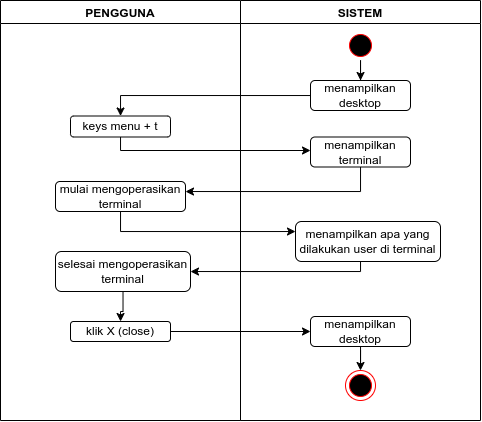

The diagram above was exported from draw.io. Its source (the exported page's mxGraphModel, read from the mxfile embedded in the PNG):
<mxGraphModel dx="599" dy="384" grid="1" gridSize="10" guides="1" tooltips="1" connect="1" arrows="1" fold="1" page="1" pageScale="1" pageWidth="850" pageHeight="1100" math="0" shadow="0">
  <root>
    <mxCell id="0" />
    <mxCell id="1" parent="0" />
    <mxCell id="oO863b74uewanEoobVKa-1" value="PENGGUNA" style="swimlane;" vertex="1" parent="1">
      <mxGeometry x="80" y="40" width="240" height="420" as="geometry" />
    </mxCell>
    <mxCell id="oO863b74uewanEoobVKa-2" value="keys menu + t" style="rounded=1;whiteSpace=wrap;html=1;" vertex="1" parent="oO863b74uewanEoobVKa-1">
      <mxGeometry x="70" y="115.5" width="100" height="21" as="geometry" />
    </mxCell>
    <mxCell id="oO863b74uewanEoobVKa-3" value="mulai mengoperasikan terminal" style="rounded=1;whiteSpace=wrap;html=1;" vertex="1" parent="oO863b74uewanEoobVKa-1">
      <mxGeometry x="55" y="181" width="130" height="30" as="geometry" />
    </mxCell>
    <mxCell id="oO863b74uewanEoobVKa-4" value="selesai mengoperasikan terminal" style="rounded=1;whiteSpace=wrap;html=1;" vertex="1" parent="oO863b74uewanEoobVKa-1">
      <mxGeometry x="55" y="251" width="135" height="40" as="geometry" />
    </mxCell>
    <mxCell id="oO863b74uewanEoobVKa-5" value="klik X (close)" style="rounded=1;whiteSpace=wrap;html=1;" vertex="1" parent="oO863b74uewanEoobVKa-1">
      <mxGeometry x="70" y="321" width="100" height="20" as="geometry" />
    </mxCell>
    <mxCell id="oO863b74uewanEoobVKa-6" value="" style="edgeStyle=orthogonalEdgeStyle;rounded=0;orthogonalLoop=1;jettySize=auto;html=1;" edge="1" parent="oO863b74uewanEoobVKa-1" source="oO863b74uewanEoobVKa-4" target="oO863b74uewanEoobVKa-5">
      <mxGeometry relative="1" as="geometry" />
    </mxCell>
    <mxCell id="oO863b74uewanEoobVKa-7" value="SISTEM" style="swimlane;" vertex="1" parent="1">
      <mxGeometry x="320" y="40" width="240" height="420" as="geometry" />
    </mxCell>
    <mxCell id="oO863b74uewanEoobVKa-8" value="menampilkan terminal" style="rounded=1;whiteSpace=wrap;html=1;" vertex="1" parent="oO863b74uewanEoobVKa-7">
      <mxGeometry x="70" y="136.5" width="100" height="30" as="geometry" />
    </mxCell>
    <mxCell id="oO863b74uewanEoobVKa-9" value="menampilkan apa yang dilakukan user di terminal" style="rounded=1;whiteSpace=wrap;html=1;" vertex="1" parent="oO863b74uewanEoobVKa-7">
      <mxGeometry x="55" y="221" width="145" height="40" as="geometry" />
    </mxCell>
    <mxCell id="oO863b74uewanEoobVKa-10" value="" style="edgeStyle=orthogonalEdgeStyle;rounded=0;orthogonalLoop=1;jettySize=auto;html=1;" edge="1" parent="oO863b74uewanEoobVKa-7" source="oO863b74uewanEoobVKa-11" target="oO863b74uewanEoobVKa-15">
      <mxGeometry relative="1" as="geometry" />
    </mxCell>
    <mxCell id="oO863b74uewanEoobVKa-11" value="menampilkan desktop" style="rounded=1;whiteSpace=wrap;html=1;" vertex="1" parent="oO863b74uewanEoobVKa-7">
      <mxGeometry x="70" y="316" width="100" height="30" as="geometry" />
    </mxCell>
    <mxCell id="oO863b74uewanEoobVKa-12" value="" style="edgeStyle=orthogonalEdgeStyle;rounded=0;orthogonalLoop=1;jettySize=auto;html=1;" edge="1" parent="oO863b74uewanEoobVKa-7" source="oO863b74uewanEoobVKa-13" target="oO863b74uewanEoobVKa-14">
      <mxGeometry relative="1" as="geometry" />
    </mxCell>
    <mxCell id="oO863b74uewanEoobVKa-13" value="" style="ellipse;html=1;shape=startState;fillColor=#000000;strokeColor=#ff0000;" vertex="1" parent="oO863b74uewanEoobVKa-7">
      <mxGeometry x="105" y="30" width="30" height="30" as="geometry" />
    </mxCell>
    <mxCell id="oO863b74uewanEoobVKa-14" value="menampilkan desktop" style="rounded=1;whiteSpace=wrap;html=1;" vertex="1" parent="oO863b74uewanEoobVKa-7">
      <mxGeometry x="70" y="80" width="100" height="30" as="geometry" />
    </mxCell>
    <mxCell id="oO863b74uewanEoobVKa-15" value="" style="ellipse;html=1;shape=endState;fillColor=#000000;strokeColor=#ff0000;" vertex="1" parent="oO863b74uewanEoobVKa-7">
      <mxGeometry x="105" y="370" width="30" height="30" as="geometry" />
    </mxCell>
    <mxCell id="oO863b74uewanEoobVKa-16" value="" style="edgeStyle=orthogonalEdgeStyle;rounded=0;orthogonalLoop=1;jettySize=auto;html=1;" edge="1" parent="1" source="oO863b74uewanEoobVKa-2" target="oO863b74uewanEoobVKa-8">
      <mxGeometry relative="1" as="geometry">
        <Array as="points">
          <mxPoint x="200" y="190" />
        </Array>
      </mxGeometry>
    </mxCell>
    <mxCell id="oO863b74uewanEoobVKa-17" value="" style="edgeStyle=orthogonalEdgeStyle;rounded=0;orthogonalLoop=1;jettySize=auto;html=1;" edge="1" parent="1" source="oO863b74uewanEoobVKa-8" target="oO863b74uewanEoobVKa-3">
      <mxGeometry relative="1" as="geometry">
        <Array as="points">
          <mxPoint x="440" y="231" />
        </Array>
      </mxGeometry>
    </mxCell>
    <mxCell id="oO863b74uewanEoobVKa-18" value="" style="edgeStyle=orthogonalEdgeStyle;rounded=0;orthogonalLoop=1;jettySize=auto;html=1;" edge="1" parent="1" source="oO863b74uewanEoobVKa-3" target="oO863b74uewanEoobVKa-9">
      <mxGeometry relative="1" as="geometry">
        <Array as="points">
          <mxPoint x="200" y="271" />
        </Array>
      </mxGeometry>
    </mxCell>
    <mxCell id="oO863b74uewanEoobVKa-19" value="" style="edgeStyle=orthogonalEdgeStyle;rounded=0;orthogonalLoop=1;jettySize=auto;html=1;" edge="1" parent="1" source="oO863b74uewanEoobVKa-9" target="oO863b74uewanEoobVKa-4">
      <mxGeometry relative="1" as="geometry">
        <Array as="points">
          <mxPoint x="440" y="311" />
        </Array>
      </mxGeometry>
    </mxCell>
    <mxCell id="oO863b74uewanEoobVKa-20" value="" style="edgeStyle=orthogonalEdgeStyle;rounded=0;orthogonalLoop=1;jettySize=auto;html=1;" edge="1" parent="1" source="oO863b74uewanEoobVKa-5" target="oO863b74uewanEoobVKa-11">
      <mxGeometry relative="1" as="geometry" />
    </mxCell>
    <mxCell id="oO863b74uewanEoobVKa-21" style="edgeStyle=orthogonalEdgeStyle;rounded=0;orthogonalLoop=1;jettySize=auto;html=1;" edge="1" parent="1" source="oO863b74uewanEoobVKa-14" target="oO863b74uewanEoobVKa-2">
      <mxGeometry relative="1" as="geometry" />
    </mxCell>
  </root>
</mxGraphModel>